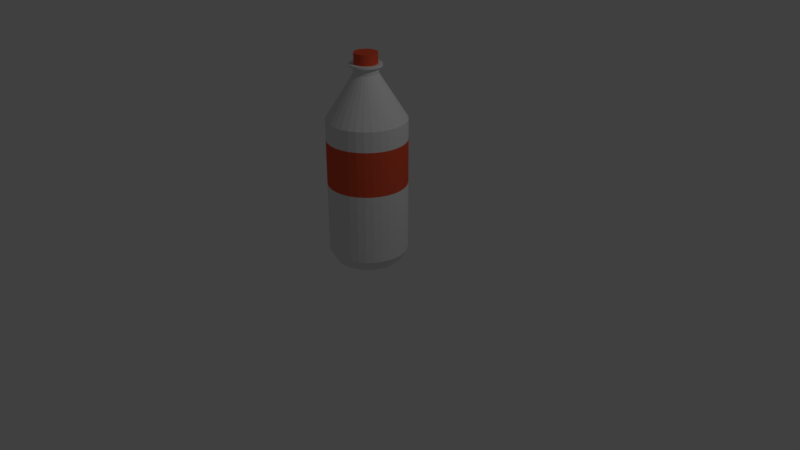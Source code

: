 # Source: bottle.blend  (saved by Blender 2.79.0; exported with 4.5.12 LTS)
import bpy
from mathutils import Matrix  # noqa: F401  (used for matrix-valued properties, if any)

bpy.ops.wm.read_factory_settings(use_empty=True)
scene = bpy.context.scene
scene.name = 'Scene'

# ---- collections
col_collection_1 = bpy.data.collections.new('Collection 1'); scene.collection.children.link(col_collection_1)

# ---- materials (node trees are filled in below, after node groups)
mat_durchsichtig = bpy.data.materials.new('Durchsichtig')
mat_durchsichtig.alpha_threshold = 0.0
mat_durchsichtig.use_transparent_shadow = False
mat_durchsichtig.roughness = 0.5
mat_label = bpy.data.materials.new('Label')
mat_label.alpha_threshold = 0.0
mat_label.use_transparent_shadow = False
mat_label.diffuse_color = (0.8, 0.0986, 0.04352, 1.0)
mat_label.roughness = 0.5

# ---- material node trees

# ---- world
world_world = bpy.data.worlds.new('World'); scene.world = world_world
world_world.color = (0.05088, 0.05088, 0.05088)
world_world.use_sun_shadow = False
world_world.sun_shadow_jitter_overblur = 0.0
world_world.cycles.sampling_method = 'MANUAL'

# ---- cameras
cam_camera = bpy.data.cameras.new('Camera')
cam_camera.clip_end = 100.0
cam_camera.lens = 35.0
cam_camera.sensor_width = 32.0
cam_camera.sensor_height = 18.0
cam_camera.ortho_scale = 7.314
cam_camera.dof.focus_distance = 0.0
cam_camera.dof.aperture_fstop = 128.0

# ---- lights
light_lamp = bpy.data.lights.new('Lamp', 'POINT')
light_lamp.transmission_factor = 0.0
light_lamp.cutoff_distance = 30.0
light_lamp.energy = 100.0
light_lamp.shadow_buffer_clip_start = 1.001
light_lamp.shadow_soft_size = 0.1
light_lamp.shadow_maximum_resolution = 0.006
light_lamp.use_absolute_resolution = True

# ---- meshes
me_cylinder = bpy.data.meshes.new('Cylinder')
me_cylinder.from_pydata([(1.803e-08, 0.8481, -1.0), (8.826e-08, 0.3059, 1.391), (0.1655, 0.8318, -1.0), (0.05967, 0.3, 1.391), (0.3246, 0.7836, -1.0), (0.117, 0.2826, 1.391), (0.4712, 0.7052, -1.0), (0.1699, 0.2543, 1.391), (0.5997, 0.5997, -1.0), (0.2163, 0.2163, 1.391), (0.7052, 0.4712, -1.0), (0.2543, 0.1699, 1.391), (0.7836, 0.3246, -1.0), (0.2826, 0.117, 1.391), (0.8318, 0.1655, -1.0), (0.3, 0.05967, 1.391), (0.8481, 1.073e-07, -1.0), (0.3059, 2.347e-07, 1.391), (0.8318, -0.1655, -1.0), (0.3, -0.05967, 1.391), (0.7836, -0.3246, -1.0), (0.2826, -0.117, 1.391), (0.7052, -0.4712, -1.0), (0.2543, -0.1699, 1.391), (0.5997, -0.5997, -1.0), (0.2163, -0.2163, 1.391), (0.4712, -0.7052, -1.0), (0.1699, -0.2543, 1.391), (0.3246, -0.7836, -1.0), (0.117, -0.2826, 1.391), (0.1655, -0.8318, -1.0), (0.05967, -0.3, 1.391), (-2.583e-07, -0.8481, -1.0), (-1.14e-08, -0.3059, 1.391), (-0.1655, -0.8318, -1.0), (-0.05967, -0.3, 1.391), (-0.3246, -0.7836, -1.0), (-0.117, -0.2826, 1.391), (-0.4712, -0.7052, -1.0), (-0.1699, -0.2543, 1.391), (-0.5997, -0.5997, -1.0), (-0.2163, -0.2163, 1.391), (-0.7052, -0.4712, -1.0), (-0.2543, -0.1699, 1.391), (-0.7836, -0.3246, -1.0), (-0.2826, -0.117, 1.391), (-0.8318, -0.1655, -1.0), (-0.3, -0.05967, 1.391), (-0.8481, 8.622e-07, -1.0), (-0.3059, 5.07e-07, 1.391), (-0.8318, 0.1655, -1.0), (-0.3, 0.05967, 1.391), (-0.7836, 0.3246, -1.0), (-0.2826, 0.117, 1.391), (-0.7052, 0.4712, -1.0), (-0.2543, 0.1699, 1.391), (-0.5997, 0.5997, -1.0), (-0.2163, 0.2163, 1.391), (-0.4712, 0.7052, -1.0), (-0.1699, 0.2543, 1.391), (-0.3246, 0.7836, -1.0), (-0.117, 0.2826, 1.391), (-0.1655, 0.8318, -1.0), (-0.05967, 0.3, 1.391), (0.0, 1.0, -0.8611), (0.0, 1.0, 0.8398), (0.1951, 0.9808, 0.8398), (0.1951, 0.9808, -0.8611), (0.3827, 0.9239, 0.8398), (0.3827, 0.9239, -0.8611), (0.5556, 0.8315, 0.8398), (0.5556, 0.8315, -0.8611), (0.7071, 0.7071, 0.8398), (0.7071, 0.7071, -0.8611), (0.8315, 0.5556, 0.8398), (0.8315, 0.5556, -0.8611), (0.9239, 0.3827, 0.8398), (0.9239, 0.3827, -0.8611), (0.9808, 0.1951, 0.8398), (0.9808, 0.1951, -0.8611), (1.0, 7.55e-08, 0.8398), (1.0, 7.55e-08, -0.8611), (0.9808, -0.1951, 0.8398), (0.9808, -0.1951, -0.8611), (0.9239, -0.3827, 0.8398), (0.9239, -0.3827, -0.8611), (0.8315, -0.5556, 0.8398), (0.8315, -0.5556, -0.8611), (0.7071, -0.7071, 0.8398), (0.7071, -0.7071, -0.8611), (0.5556, -0.8315, 0.8398), (0.5556, -0.8315, -0.8611), (0.3827, -0.9239, 0.8398), (0.3827, -0.9239, -0.8611), (0.1951, -0.9808, 0.8398), (0.1951, -0.9808, -0.8611), (-3.258e-07, -1.0, 0.8398), (-3.258e-07, -1.0, -0.8611), (-0.1951, -0.9808, 0.8398), (-0.1951, -0.9808, -0.8611), (-0.3827, -0.9239, 0.8398), (-0.3827, -0.9239, -0.8611), (-0.5556, -0.8315, 0.8398), (-0.5556, -0.8315, -0.8611), (-0.7071, -0.7071, 0.8398), (-0.7071, -0.7071, -0.8611), (-0.8315, -0.5556, 0.8398), (-0.8315, -0.5556, -0.8611), (-0.9239, -0.3827, 0.8398), (-0.9239, -0.3827, -0.8611), (-0.9808, -0.1951, 0.8398), (-0.9808, -0.1951, -0.8611), (-1.0, 9.656e-07, 0.8398), (-1.0, 9.656e-07, -0.8611), (-0.9808, 0.1951, 0.8398), (-0.9808, 0.1951, -0.8611), (-0.9239, 0.3827, 0.8398), (-0.9239, 0.3827, -0.8611), (-0.8315, 0.5556, 0.8398), (-0.8315, 0.5556, -0.8611), (-0.7071, 0.7071, 0.8398), (-0.7071, 0.7071, -0.8611), (-0.5556, 0.8315, 0.8398), (-0.5556, 0.8315, -0.8611), (-0.3827, 0.9239, 0.8398), (-0.3827, 0.9239, -0.8611), (-0.1951, 0.9808, 0.8398), (-0.1951, 0.9808, -0.8611), (0.05967, 0.3, 1.483), (8.357e-08, 0.3059, 1.483), (0.117, 0.2826, 1.483), (0.1699, 0.2543, 1.483), (0.2163, 0.2163, 1.483), (0.2543, 0.1699, 1.483), (0.2826, 0.117, 1.483), (0.3, 0.05967, 1.483), (0.3059, 2.347e-07, 1.483), (0.3, -0.05967, 1.483), (0.2826, -0.117, 1.483), (0.2543, -0.1699, 1.483), (0.2163, -0.2163, 1.483), (0.1699, -0.2543, 1.483), (0.117, -0.2826, 1.483), (0.05967, -0.3, 1.483), (-1.609e-08, -0.3059, 1.483), (-0.05967, -0.3, 1.483), (-0.117, -0.2826, 1.483), (-0.1699, -0.2543, 1.483), (-0.2163, -0.2163, 1.483), (-0.2543, -0.1699, 1.483), (-0.2826, -0.117, 1.483), (-0.3, -0.05967, 1.483), (-0.3059, 5.07e-07, 1.483), (-0.3, 0.05967, 1.483), (-0.2826, 0.117, 1.483), (-0.2543, 0.1699, 1.483), (-0.2163, 0.2163, 1.483), (-0.1699, 0.2543, 1.483), (-0.117, 0.2826, 1.483), (-0.05967, 0.3, 1.483), (0.07811, 0.3927, 1.483), (6.849e-08, 0.4004, 1.483), (0.1532, 0.3699, 1.483), (0.2224, 0.3329, 1.483), (0.2831, 0.2831, 1.483), (0.3329, 0.2224, 1.483), (0.3699, 0.1532, 1.483), (0.3927, 0.07811, 1.483), (0.4004, 2.123e-07, 1.483), (0.3927, -0.07811, 1.483), (0.3699, -0.1532, 1.483), (0.3329, -0.2224, 1.483), (0.2831, -0.2831, 1.483), (0.2224, -0.3329, 1.483), (0.1532, -0.3699, 1.483), (0.07811, -0.3927, 1.483), (-6.197e-08, -0.4004, 1.483), (-0.07811, -0.3927, 1.483), (-0.1532, -0.3699, 1.483), (-0.2224, -0.3329, 1.483), (-0.2831, -0.2831, 1.483), (-0.3329, -0.2224, 1.483), (-0.3699, -0.1532, 1.483), (-0.3927, -0.07811, 1.483), (-0.4004, 5.686e-07, 1.483), (-0.3927, 0.07811, 1.483), (-0.3699, 0.1532, 1.483), (-0.3329, 0.2224, 1.483), (-0.2831, 0.2831, 1.483), (-0.2224, 0.3329, 1.483), (-0.1532, 0.3699, 1.483), (-0.07811, 0.3927, 1.483), (0.07811, 0.3927, 1.508), (5.643e-08, 0.4004, 1.508), (0.1532, 0.3699, 1.508), (0.2224, 0.3329, 1.508), (0.2831, 0.2831, 1.508), (0.3329, 0.2224, 1.508), (0.3699, 0.1532, 1.508), (0.3927, 0.07811, 1.508), (0.4004, 2.123e-07, 1.508), (0.3927, -0.07811, 1.508), (0.3699, -0.1532, 1.508), (0.3329, -0.2224, 1.508), (0.2831, -0.2831, 1.508), (0.2224, -0.3329, 1.508), (0.1532, -0.3699, 1.508), (0.07811, -0.3927, 1.508), (-7.403e-08, -0.4004, 1.508), (-0.07811, -0.3927, 1.508), (-0.1532, -0.3699, 1.508), (-0.2224, -0.3329, 1.508), (-0.2831, -0.2831, 1.508), (-0.3329, -0.2224, 1.508), (-0.3699, -0.1532, 1.508), (-0.3927, -0.07811, 1.508), (-0.4004, 5.686e-07, 1.508), (-0.3927, 0.07811, 1.508), (-0.3699, 0.1532, 1.508), (-0.3329, 0.2224, 1.508), (-0.2831, 0.2831, 1.508), (-0.2224, 0.3329, 1.508), (-0.1532, 0.3699, 1.508), (-0.07811, 0.3927, 1.508), (0.05639, 0.2835, 1.508), (6.735e-08, 0.289, 1.508), (0.1106, 0.267, 1.508), (0.1606, 0.2403, 1.508), (0.2044, 0.2044, 1.508), (0.2403, 0.1606, 1.508), (0.267, 0.1106, 1.508), (0.2835, 0.05639, 1.508), (0.289, 2.39e-07, 1.508), (0.2835, -0.05639, 1.508), (0.267, -0.1106, 1.508), (0.2403, -0.1606, 1.508), (0.2044, -0.2044, 1.508), (0.1606, -0.2403, 1.508), (0.1106, -0.267, 1.508), (0.05639, -0.2835, 1.508), (-2.682e-08, -0.289, 1.508), (-0.05639, -0.2835, 1.508), (-0.1106, -0.267, 1.508), (-0.1606, -0.2403, 1.508), (-0.2044, -0.2044, 1.508), (-0.2403, -0.1606, 1.508), (-0.267, -0.1106, 1.508), (-0.2835, -0.05639, 1.508), (-0.289, 4.962e-07, 1.508), (-0.2835, 0.05639, 1.508), (-0.267, 0.1106, 1.508), (-0.2403, 0.1606, 1.508), (-0.2044, 0.2044, 1.508), (-0.1606, 0.2403, 1.508), (-0.1106, 0.267, 1.508), (-0.05639, 0.2835, 1.508), (0.05639, 0.2835, 1.64), (-3.096e-08, 0.289, 1.64), (0.1106, 0.267, 1.64), (0.1606, 0.2403, 1.64), (0.2044, 0.2044, 1.64), (0.2403, 0.1606, 1.64), (0.267, 0.1106, 1.64), (0.2835, 0.05639, 1.64), (0.289, 2.39e-07, 1.64), (0.2835, -0.05639, 1.64), (0.267, -0.1106, 1.64), (0.2403, -0.1606, 1.64), (0.2044, -0.2044, 1.64), (0.1606, -0.2403, 1.64), (0.1106, -0.267, 1.64), (0.05639, -0.2835, 1.64), (-1.251e-07, -0.289, 1.64), (-0.05639, -0.2835, 1.64), (-0.1106, -0.267, 1.64), (-0.1606, -0.2403, 1.64), (-0.2044, -0.2044, 1.64), (-0.2403, -0.1606, 1.64), (-0.267, -0.1106, 1.64), (-0.2835, -0.05639, 1.64), (-0.289, 4.962e-07, 1.64), (-0.2835, 0.05639, 1.64), (-0.267, 0.1106, 1.64), (-0.2403, 0.1606, 1.64), (-0.2044, 0.2044, 1.64), (-0.1606, 0.2403, 1.64), (-0.1106, 0.267, 1.64), (-0.05639, 0.2835, 1.64), (0.0, 1.0, 0.01856), (0.0, 1.0, 0.5855), (0.1951, 0.9808, 0.5855), (0.1951, 0.9808, 0.01856), (0.3827, 0.9239, 0.5855), (0.3827, 0.9239, 0.01856), (0.5556, 0.8315, 0.5855), (0.5556, 0.8315, 0.01856), (0.7071, 0.7071, 0.5855), (0.7071, 0.7071, 0.01856), (0.8315, 0.5556, 0.5855), (0.8315, 0.5556, 0.01856), (0.9239, 0.3827, 0.5855), (0.9239, 0.3827, 0.01856), (0.9808, 0.1951, 0.5855), (0.9808, 0.1951, 0.01856), (1.0, 7.55e-08, 0.5855), (1.0, 7.55e-08, 0.01856), (0.9808, -0.1951, 0.5855), (0.9808, -0.1951, 0.01856), (0.9239, -0.3827, 0.5855), (0.9239, -0.3827, 0.01856), (0.8315, -0.5556, 0.5855), (0.8315, -0.5556, 0.01856), (0.7071, -0.7071, 0.5855), (0.7071, -0.7071, 0.01856), (0.5556, -0.8315, 0.5855), (0.5556, -0.8315, 0.01856), (0.3827, -0.9239, 0.5855), (0.3827, -0.9239, 0.01856), (0.1951, -0.9808, 0.5855), (0.1951, -0.9808, 0.01856), (-3.258e-07, -1.0, 0.5855), (-3.258e-07, -1.0, 0.01856), (-0.1951, -0.9808, 0.5855), (-0.1951, -0.9808, 0.01856), (-0.3827, -0.9239, 0.5855), (-0.3827, -0.9239, 0.01856), (-0.5556, -0.8315, 0.5855), (-0.5556, -0.8315, 0.01856), (-0.7071, -0.7071, 0.5855), (-0.7071, -0.7071, 0.01856), (-0.8315, -0.5556, 0.5855), (-0.8315, -0.5556, 0.01856), (-0.9239, -0.3827, 0.5855), (-0.9239, -0.3827, 0.01856), (-0.9808, -0.1951, 0.5855), (-0.9808, -0.1951, 0.01856), (-1.0, 9.656e-07, 0.5855), (-1.0, 9.656e-07, 0.01856), (-0.9808, 0.1951, 0.5855), (-0.9808, 0.1951, 0.01856), (-0.9239, 0.3827, 0.5855), (-0.9239, 0.3827, 0.01856), (-0.8315, 0.5556, 0.5855), (-0.8315, 0.5556, 0.01856), (-0.7071, 0.7071, 0.5855), (-0.7071, 0.7071, 0.01856), (-0.5556, 0.8315, 0.5855), (-0.5556, 0.8315, 0.01856), (-0.3827, 0.9239, 0.5855), (-0.3827, 0.9239, 0.01856), (-0.1951, 0.9808, 0.5855), (-0.1951, 0.9808, 0.01856)], [], [(65, 1, 3, 66), (66, 3, 5, 68), (68, 5, 7, 70), (70, 7, 9, 72), (72, 9, 11, 74), (74, 11, 13, 76), (76, 13, 15, 78), (78, 15, 17, 80), (80, 17, 19, 82), (82, 19, 21, 84), (84, 21, 23, 86), (86, 23, 25, 88), (88, 25, 27, 90), (90, 27, 29, 92), (92, 29, 31, 94), (94, 31, 33, 96), (96, 33, 35, 98), (98, 35, 37, 100), (100, 37, 39, 102), (102, 39, 41, 104), (104, 41, 43, 106), (106, 43, 45, 108), (108, 45, 47, 110), (110, 47, 49, 112), (112, 49, 51, 114), (114, 51, 53, 116), (116, 53, 55, 118), (118, 55, 57, 120), (120, 57, 59, 122), (122, 59, 61, 124), (11, 9, 132, 133), (124, 61, 63, 126), (126, 63, 1, 65), (0, 2, 4, 6, 8, 10, 12, 14, 16, 18, 20, 22, 24, 26, 28, 30, 32, 34, 36, 38, 40, 42, 44, 46, 48, 50, 52, 54, 56, 58, 60, 62), (62, 127, 64, 0), (350, 126, 65, 289), (60, 125, 127, 62), (348, 124, 126, 350), (58, 123, 125, 60), (346, 122, 124, 348), (56, 121, 123, 58), (344, 120, 122, 346), (54, 119, 121, 56), (342, 118, 120, 344), (52, 117, 119, 54), (340, 116, 118, 342), (50, 115, 117, 52), (338, 114, 116, 340), (48, 113, 115, 50), (336, 112, 114, 338), (46, 111, 113, 48), (334, 110, 112, 336), (44, 109, 111, 46), (332, 108, 110, 334), (42, 107, 109, 44), (330, 106, 108, 332), (40, 105, 107, 42), (328, 104, 106, 330), (38, 103, 105, 40), (326, 102, 104, 328), (36, 101, 103, 38), (324, 100, 102, 326), (34, 99, 101, 36), (322, 98, 100, 324), (32, 97, 99, 34), (320, 96, 98, 322), (30, 95, 97, 32), (318, 94, 96, 320), (28, 93, 95, 30), (316, 92, 94, 318), (26, 91, 93, 28), (314, 90, 92, 316), (24, 89, 91, 26), (312, 88, 90, 314), (22, 87, 89, 24), (310, 86, 88, 312), (20, 85, 87, 22), (308, 84, 86, 310), (18, 83, 85, 20), (306, 82, 84, 308), (16, 81, 83, 18), (304, 80, 82, 306), (14, 79, 81, 16), (302, 78, 80, 304), (12, 77, 79, 14), (300, 76, 78, 302), (10, 75, 77, 12), (298, 74, 76, 300), (8, 73, 75, 10), (296, 72, 74, 298), (6, 71, 73, 8), (294, 70, 72, 296), (4, 69, 71, 6), (292, 68, 70, 294), (2, 67, 69, 4), (290, 66, 68, 292), (0, 64, 67, 2), (289, 65, 66, 290), (133, 132, 164, 165), (29, 27, 141, 142), (47, 45, 150, 151), (3, 1, 129, 128), (1, 63, 159, 129), (21, 19, 137, 138), (39, 37, 146, 147), (57, 55, 155, 156), (13, 11, 133, 134), (31, 29, 142, 143), (49, 47, 151, 152), (5, 3, 128, 130), (23, 21, 138, 139), (41, 39, 147, 148), (59, 57, 156, 157), (15, 13, 134, 135), (33, 31, 143, 144), (51, 49, 152, 153), (7, 5, 130, 131), (25, 23, 139, 140), (43, 41, 148, 149), (61, 59, 157, 158), (17, 15, 135, 136), (35, 33, 144, 145), (53, 51, 153, 154), (9, 7, 131, 132), (27, 25, 140, 141), (45, 43, 149, 150), (63, 61, 158, 159), (19, 17, 136, 137), (37, 35, 145, 146), (55, 53, 154, 155), (168, 167, 199, 200), (129, 159, 191, 161), (147, 146, 178, 179), (134, 133, 165, 166), (148, 147, 179, 180), (135, 134, 166, 167), (149, 148, 180, 181), (136, 135, 167, 168), (150, 149, 181, 182), (137, 136, 168, 169), (151, 150, 182, 183), (138, 137, 169, 170), (152, 151, 183, 184), (139, 138, 170, 171), (153, 152, 184, 185), (140, 139, 171, 172), (154, 153, 185, 186), (141, 140, 172, 173), (155, 154, 186, 187), (142, 141, 173, 174), (128, 129, 161, 160), (156, 155, 187, 188), (143, 142, 174, 175), (130, 128, 160, 162), (157, 156, 188, 189), (144, 143, 175, 176), (131, 130, 162, 163), (158, 157, 189, 190), (145, 144, 176, 177), (132, 131, 163, 164), (159, 158, 190, 191), (146, 145, 177, 178), (203, 202, 234, 235), (182, 181, 213, 214), (169, 168, 200, 201), (183, 182, 214, 215), (170, 169, 201, 202), (184, 183, 215, 216), (171, 170, 202, 203), (185, 184, 216, 217), (172, 171, 203, 204), (186, 185, 217, 218), (173, 172, 204, 205), (187, 186, 218, 219), (174, 173, 205, 206), (160, 161, 193, 192), (188, 187, 219, 220), (175, 174, 206, 207), (162, 160, 192, 194), (189, 188, 220, 221), (176, 175, 207, 208), (163, 162, 194, 195), (190, 189, 221, 222), (177, 176, 208, 209), (164, 163, 195, 196), (191, 190, 222, 223), (178, 177, 209, 210), (165, 164, 196, 197), (161, 191, 223, 193), (179, 178, 210, 211), (166, 165, 197, 198), (180, 179, 211, 212), (167, 166, 198, 199), (181, 180, 212, 213), (238, 237, 269, 270), (217, 216, 248, 249), (204, 203, 235, 236), (218, 217, 249, 250), (205, 204, 236, 237), (219, 218, 250, 251), (206, 205, 237, 238), (192, 193, 225, 224), (220, 219, 251, 252), (207, 206, 238, 239), (194, 192, 224, 226), (221, 220, 252, 253), (208, 207, 239, 240), (195, 194, 226, 227), (222, 221, 253, 254), (209, 208, 240, 241), (196, 195, 227, 228), (223, 222, 254, 255), (210, 209, 241, 242), (197, 196, 228, 229), (193, 223, 255, 225), (211, 210, 242, 243), (198, 197, 229, 230), (212, 211, 243, 244), (199, 198, 230, 231), (213, 212, 244, 245), (200, 199, 231, 232), (214, 213, 245, 246), (201, 200, 232, 233), (215, 214, 246, 247), (202, 201, 233, 234), (216, 215, 247, 248), (256, 257, 287, 286, 285, 284, 283, 282, 281, 280, 279, 278, 277, 276, 275, 274, 273, 272, 271, 270, 269, 268, 267, 266, 265, 264, 263, 262, 261, 260, 259, 258), (224, 225, 257, 256), (252, 251, 283, 284), (239, 238, 270, 271), (226, 224, 256, 258), (253, 252, 284, 285), (240, 239, 271, 272), (227, 226, 258, 259), (254, 253, 285, 286), (241, 240, 272, 273), (228, 227, 259, 260), (255, 254, 286, 287), (242, 241, 273, 274), (229, 228, 260, 261), (225, 255, 287, 257), (243, 242, 274, 275), (230, 229, 261, 262), (244, 243, 275, 276), (231, 230, 262, 263), (245, 244, 276, 277), (232, 231, 263, 264), (246, 245, 277, 278), (233, 232, 264, 265), (247, 246, 278, 279), (234, 233, 265, 266), (248, 247, 279, 280), (235, 234, 266, 267), (249, 248, 280, 281), (236, 235, 267, 268), (250, 249, 281, 282), (237, 236, 268, 269), (251, 250, 282, 283), (64, 288, 291, 67), (288, 289, 290, 291), (67, 291, 293, 69), (291, 290, 292, 293), (69, 293, 295, 71), (293, 292, 294, 295), (71, 295, 297, 73), (295, 294, 296, 297), (73, 297, 299, 75), (297, 296, 298, 299), (75, 299, 301, 77), (299, 298, 300, 301), (77, 301, 303, 79), (301, 300, 302, 303), (79, 303, 305, 81), (303, 302, 304, 305), (81, 305, 307, 83), (305, 304, 306, 307), (83, 307, 309, 85), (307, 306, 308, 309), (85, 309, 311, 87), (309, 308, 310, 311), (87, 311, 313, 89), (311, 310, 312, 313), (89, 313, 315, 91), (313, 312, 314, 315), (91, 315, 317, 93), (315, 314, 316, 317), (93, 317, 319, 95), (317, 316, 318, 319), (95, 319, 321, 97), (319, 318, 320, 321), (97, 321, 323, 99), (321, 320, 322, 323), (99, 323, 325, 101), (323, 322, 324, 325), (101, 325, 327, 103), (325, 324, 326, 327), (103, 327, 329, 105), (327, 326, 328, 329), (105, 329, 331, 107), (329, 328, 330, 331), (107, 331, 333, 109), (331, 330, 332, 333), (109, 333, 335, 111), (333, 332, 334, 335), (111, 335, 337, 113), (335, 334, 336, 337), (113, 337, 339, 115), (337, 336, 338, 339), (115, 339, 341, 117), (339, 338, 340, 341), (117, 341, 343, 119), (341, 340, 342, 343), (119, 343, 345, 121), (343, 342, 344, 345), (121, 345, 347, 123), (345, 344, 346, 347), (123, 347, 349, 125), (347, 346, 348, 349), (125, 349, 351, 127), (349, 348, 350, 351), (127, 351, 288, 64), (351, 350, 289, 288)])
me_cylinder.polygons.foreach_set('material_index', [0, 0, 0, 0, 0, 0, 0, 0, 0, 0, 0, 0, 0, 0, 0, 0, 0, 0, 0, 0, 0, 0, 0, 0, 0, 0, 0, 0, 0, 0, 0, 0, 0, 0, 0, 0, 0, 0, 0, 0, 0, 0, 0, 0, 0, 0, 0, 0, 0, 0, 0, 0, 0, 0, 0, 0, 0, 0, 0, 0, 0, 0, 0, 0, 0, 0, 0, 0, 0, 0, 0, 0, 0, 0, 0, 0, 0, 0, 0, 0, 0, 0, 0, 0, 0, 0, 0, 0, 0, 0, 0, 0, 0, 0, 0, 0, 0, 0, 0, 0, 0, 0, 0, 0, 0, 0, 0, 0, 0, 0, 0, 0, 0, 0, 0, 0, 0, 0, 0, 0, 0, 0, 0, 0, 0, 0, 0, 0, 0, 0, 0, 0, 0, 0, 0, 0, 0, 0, 0, 0, 0, 0, 0, 0, 0, 0, 0, 0, 0, 0, 0, 0, 0, 0, 0, 0, 0, 0, 0, 0, 0, 0, 0, 0, 0, 0, 0, 0, 0, 0, 0, 0, 0, 0, 0, 0, 0, 0, 0, 0, 0, 0, 0, 0, 0, 0, 0, 0, 0, 0, 0, 0, 0, 0, 1, 0, 0, 0, 0, 0, 0, 0, 0, 0, 0, 0, 0, 0, 0, 0, 0, 0, 0, 0, 0, 0, 0, 0, 0, 0, 0, 0, 0, 0, 0, 0, 1, 1, 1, 1, 1, 1, 1, 1, 1, 1, 1, 1, 1, 1, 1, 1, 1, 1, 1, 1, 1, 1, 1, 1, 1, 1, 1, 1, 1, 1, 1, 1, 0, 1, 0, 1, 0, 1, 0, 1, 0, 1, 0, 1, 0, 1, 0, 1, 0, 1, 0, 1, 0, 1, 0, 1, 0, 1, 0, 1, 0, 1, 0, 1, 0, 1, 0, 1, 0, 1, 0, 1, 0, 1, 0, 1, 0, 1, 0, 1, 0, 1, 0, 1, 0, 1, 0, 1, 0, 1, 0, 1, 0, 1, 0, 1])
me_cylinder.materials.append(mat_durchsichtig)
me_cylinder.materials.append(mat_label)
me_cylinder.use_remesh_preserve_volume = False
me_cylinder.use_remesh_preserve_attributes = False
me_cylinder.use_mirror_vertex_groups = False
me_cylinder.update()

# ---- objects
ob_cylinder = bpy.data.objects.new('Cylinder', me_cylinder)
ob_lamp = bpy.data.objects.new('Lamp', light_lamp)
ob_camera = bpy.data.objects.new('Camera', cam_camera)

# ---- transforms, parenting, visibility, modifiers, constraints
ob_cylinder.location = (0.0, 0.0, 1.0)
ob_cylinder.scale = (0.5, 0.5, 1.0)
ob_cylinder.lineart.crease_threshold = 0.0
ob_lamp.location = (4.076, 1.005, 5.904)
ob_lamp.rotation_euler = (0.6503, 0.05522, 1.866)
ob_lamp.lock_rotations_4d = False
ob_lamp.empty_display_type = 'ARROWS'
ob_lamp.color = (0.0, 0.0, 0.0, 0.0)
ob_lamp.lineart.crease_threshold = 0.0
ob_camera.location = (7.481, -6.508, 5.344)
ob_camera.rotation_euler = (1.109, 0.0, 0.8149)
ob_camera.lock_rotations_4d = False
ob_camera.empty_display_type = 'ARROWS'
ob_camera.color = (0.0, 0.0, 0.0, 0.0)
ob_camera.display_type = 'WIRE'
ob_camera.lineart.crease_threshold = 0.0

# ---- collection membership
col_collection_1.objects.link(ob_cylinder)
col_collection_1.objects.link(ob_lamp)
col_collection_1.objects.link(ob_camera)

# ---- scene / render settings (as saved in the file)
scene.camera = ob_camera
scene.frame_start = 1; scene.frame_end = 250; scene.frame_set(1)
scene.render.engine = 'BLENDER_EEVEE_NEXT'
scene.render.resolution_percentage = 50
scene.render.dither_intensity = 0.0
scene.cycles.use_denoising = False
scene.cycles.samples = 128
scene.cycles.sampling_pattern = 'TABULATED_SOBOL'
scene.cycles.use_adaptive_sampling = False
scene.cycles.use_light_tree = False
scene.cycles.blur_glossy = 0.0
scene.cycles.sample_clamp_indirect = 0.0
scene.view_settings.view_transform = 'Standard'
bpy.context.view_layer.update()
